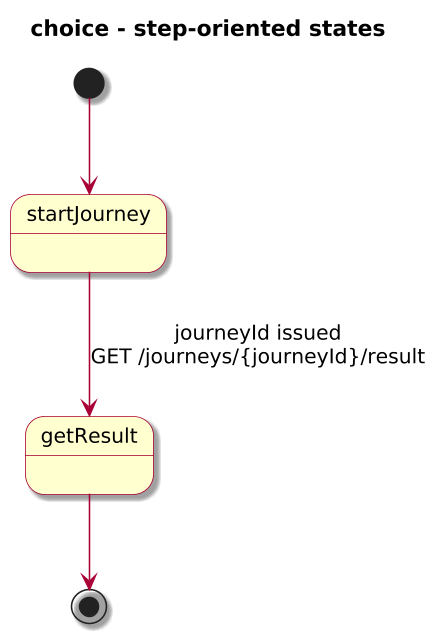

The diagram above was rendered by PlantUML. Its source (embedded in the PNG):
@startuml

skinparam BackgroundColor #FFFFFF
skinparam Shadowing true

skinparam DefaultFontName "SansSerif"
skinparam DefaultFontSize 13
skinparam DefaultFontStyle plain

skinparam dpi 150

skinparam sequence {
  ArrowColor #A80036
  LifeLineBorderColor #A80036
  LifeLineBackgroundColor #FFFFFF
}

skinparam Note {
  BackgroundColor #FBFB77
  BorderColor #A80036
}

skinparam ParticipantBorderColor #A80036
skinparam ParticipantBackgroundColor #FEFECE

skinparam ActorBorderColor #A80036
skinparam ActorBackgroundColor #FFFFFF
skinparam SequenceActorBorderThickness 2

skinparam state {
  BorderColor #A80036
  BackgroundColor #FEFECE
}

skinparam activity {
  ArrowColor #A80036
  BackgroundColor #FEFECE
  BorderColor #A80036
}

!include journey-diagram-theme.puml
title choice - step-oriented states

[*] --> startJourney

state startJourney
state getResult
startJourney --> getResult : journeyId issued\nGET /journeys/{journeyId}/result
getResult --> [*]

@enduml